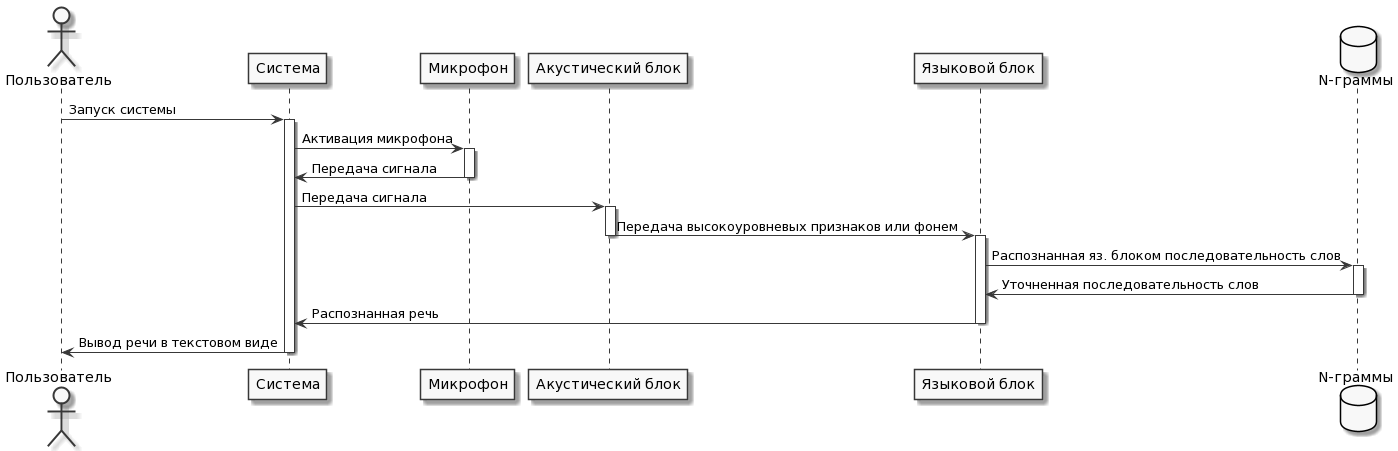

The diagram above was rendered by PlantUML. Its source (embedded in the PNG):
@startuml
skinparam monochrome true

actor Пользователь as user
participant "Система" as system
participant "Микрофон" as mic
participant "Акустический блок" as ab
participant "Языковой блок" as lb
database "N-граммы" as ngram

user -> system : Запуск системы
activate system
system -> mic : Активация микрофона
activate mic
mic -> system : Передача сигнала
deactivate mic
system -> ab : Передача сигнала
activate ab
ab -> lb : Передача высокоуровневых признаков или фонем
deactivate ab
activate lb
lb -> ngram : Распознанная яз. блоком последовательность слов
activate ngram
ngram -> lb : Уточненная последовательность слов
deactivate ngram
lb -> system : Распознанная речь
deactivate lb
system -> user : Вывод речи в текстовом виде
deactivate system
@enduml